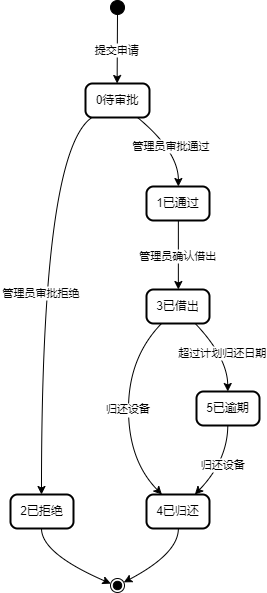

The diagram above was exported from draw.io. Its source (the exported page's mxGraphModel, read from the mxfile embedded in the PNG):
<mxGraphModel dx="1142" dy="538" grid="1" gridSize="10" guides="1" tooltips="1" connect="1" arrows="1" fold="1" page="1" pageScale="1" pageWidth="827" pageHeight="1169" math="0" shadow="0">
  <root>
    <mxCell id="0" />
    <mxCell id="1" parent="0" />
    <mxCell id="p0MPwFZQ-1_DPwuCdKmE-4" value="" style="ellipse;fillColor=strokeColor;" parent="1" vertex="1">
      <mxGeometry x="120" y="20" width="14" height="14" as="geometry" />
    </mxCell>
    <mxCell id="p0MPwFZQ-1_DPwuCdKmE-5" value="0待审批" style="rounded=1;absoluteArcSize=1;arcSize=14;whiteSpace=wrap;strokeWidth=2;" parent="1" vertex="1">
      <mxGeometry x="95" y="103" width="64" height="34" as="geometry" />
    </mxCell>
    <mxCell id="p0MPwFZQ-1_DPwuCdKmE-6" value="1已通过" style="rounded=1;absoluteArcSize=1;arcSize=14;whiteSpace=wrap;strokeWidth=2;" parent="1" vertex="1">
      <mxGeometry x="156" y="206" width="63" height="34" as="geometry" />
    </mxCell>
    <mxCell id="p0MPwFZQ-1_DPwuCdKmE-7" value="2已拒绝" style="rounded=1;absoluteArcSize=1;arcSize=14;whiteSpace=wrap;strokeWidth=2;" parent="1" vertex="1">
      <mxGeometry x="20" y="514" width="63" height="34" as="geometry" />
    </mxCell>
    <mxCell id="p0MPwFZQ-1_DPwuCdKmE-8" value="3已借出" style="rounded=1;absoluteArcSize=1;arcSize=14;whiteSpace=wrap;strokeWidth=2;" parent="1" vertex="1">
      <mxGeometry x="156" y="309" width="63" height="34" as="geometry" />
    </mxCell>
    <mxCell id="p0MPwFZQ-1_DPwuCdKmE-9" value="4已归还" style="rounded=1;absoluteArcSize=1;arcSize=14;whiteSpace=wrap;strokeWidth=2;" parent="1" vertex="1">
      <mxGeometry x="156" y="514" width="63" height="34" as="geometry" />
    </mxCell>
    <mxCell id="p0MPwFZQ-1_DPwuCdKmE-10" value="5已逾期" style="rounded=1;absoluteArcSize=1;arcSize=14;whiteSpace=wrap;strokeWidth=2;" parent="1" vertex="1">
      <mxGeometry x="206" y="411" width="63" height="34" as="geometry" />
    </mxCell>
    <mxCell id="p0MPwFZQ-1_DPwuCdKmE-11" value="" style="ellipse;shape=endState;fillColor=strokeColor;" parent="1" vertex="1">
      <mxGeometry x="120" y="598" width="14" height="14" as="geometry" />
    </mxCell>
    <mxCell id="p0MPwFZQ-1_DPwuCdKmE-12" value="提交申请" style="curved=1;startArrow=none;;exitX=0.47240257263183594;exitY=1;entryX=0.4939630627632141;entryY=-0.0026737661922679227;rounded=0;" parent="1" source="p0MPwFZQ-1_DPwuCdKmE-4" target="p0MPwFZQ-1_DPwuCdKmE-5" edge="1">
      <mxGeometry relative="1" as="geometry">
        <Array as="points" />
      </mxGeometry>
    </mxCell>
    <mxCell id="p0MPwFZQ-1_DPwuCdKmE-13" value="管理员审批通过" style="curved=1;startArrow=none;;exitX=0.8095887568200264;exitY=0.9946524676154641;entryX=0.5057720002673921;entryY=-0.008021298576803768;rounded=0;" parent="1" source="p0MPwFZQ-1_DPwuCdKmE-5" target="p0MPwFZQ-1_DPwuCdKmE-6" edge="1">
      <mxGeometry relative="1" as="geometry">
        <Array as="points">
          <mxPoint x="188" y="171" />
        </Array>
      </mxGeometry>
    </mxCell>
    <mxCell id="p0MPwFZQ-1_DPwuCdKmE-14" value="管理员审批拒绝" style="curved=1;startArrow=none;;exitX=0.1043205101431961;exitY=0.9946524676154641;entryX=0.49206349206349204;entryY=0.005347868975471048;rounded=0;" parent="1" source="p0MPwFZQ-1_DPwuCdKmE-5" target="p0MPwFZQ-1_DPwuCdKmE-7" edge="1">
      <mxGeometry relative="1" as="geometry">
        <Array as="points">
          <mxPoint x="51" y="171" />
        </Array>
      </mxGeometry>
    </mxCell>
    <mxCell id="p0MPwFZQ-1_DPwuCdKmE-15" value="管理员确认借出" style="curved=1;startArrow=none;;exitX=0.5057720002673921;exitY=0.9893049352309283;entryX=0.5057720002673921;entryY=-0.013368830961339614;rounded=0;" parent="1" source="p0MPwFZQ-1_DPwuCdKmE-6" target="p0MPwFZQ-1_DPwuCdKmE-8" edge="1">
      <mxGeometry relative="1" as="geometry">
        <Array as="points" />
      </mxGeometry>
    </mxCell>
    <mxCell id="p0MPwFZQ-1_DPwuCdKmE-16" value="归还设备" style="curved=1;startArrow=none;;exitX=0.24700298970347806;exitY=0.9839574028463924;entryX=0.24700298970347806;entryY=0.005347868975471048;rounded=0;" parent="1" source="p0MPwFZQ-1_DPwuCdKmE-8" target="p0MPwFZQ-1_DPwuCdKmE-9" edge="1">
      <mxGeometry relative="1" as="geometry">
        <Array as="points">
          <mxPoint x="138" y="377" />
          <mxPoint x="138" y="480" />
        </Array>
      </mxGeometry>
    </mxCell>
    <mxCell id="p0MPwFZQ-1_DPwuCdKmE-17" value="超过计划归还日期" style="curved=1;startArrow=none;;exitX=0.7645410108313062;exitY=0.9839574028463924;entryX=0.49675323849632624;entryY=0.010695401360006893;rounded=0;" parent="1" source="p0MPwFZQ-1_DPwuCdKmE-8" target="p0MPwFZQ-1_DPwuCdKmE-10" edge="1">
      <mxGeometry relative="1" as="geometry">
        <Array as="points">
          <mxPoint x="237" y="377" />
        </Array>
      </mxGeometry>
    </mxCell>
    <mxCell id="p0MPwFZQ-1_DPwuCdKmE-18" value="归还设备" style="curved=1;startArrow=none;;exitX=0.49675323849632624;exitY=1.008021635167739;entryX=0.7645410108313062;entryY=0.005347868975471048;rounded=0;" parent="1" source="p0MPwFZQ-1_DPwuCdKmE-10" target="p0MPwFZQ-1_DPwuCdKmE-9" edge="1">
      <mxGeometry relative="1" as="geometry">
        <Array as="points">
          <mxPoint x="237" y="480" />
        </Array>
      </mxGeometry>
    </mxCell>
    <mxCell id="p0MPwFZQ-1_DPwuCdKmE-19" value="" style="curved=1;startArrow=none;;exitX=0.49206349206349204;exitY=1.0026741027832031;entryX=-0.027597427368164062;entryY=0.2948922047624884;rounded=0;" parent="1" source="p0MPwFZQ-1_DPwuCdKmE-7" target="p0MPwFZQ-1_DPwuCdKmE-11" edge="1">
      <mxGeometry relative="1" as="geometry">
        <Array as="points">
          <mxPoint x="51" y="573" />
        </Array>
      </mxGeometry>
    </mxCell>
    <mxCell id="p0MPwFZQ-1_DPwuCdKmE-20" value="" style="curved=1;startArrow=none;;exitX=0.5057720002673921;exitY=1.0026741027832031;entryX=0.9724025726318359;entryY=0.245269759820433;rounded=0;" parent="1" source="p0MPwFZQ-1_DPwuCdKmE-9" target="p0MPwFZQ-1_DPwuCdKmE-11" edge="1">
      <mxGeometry relative="1" as="geometry">
        <Array as="points">
          <mxPoint x="188" y="573" />
        </Array>
      </mxGeometry>
    </mxCell>
  </root>
</mxGraphModel>